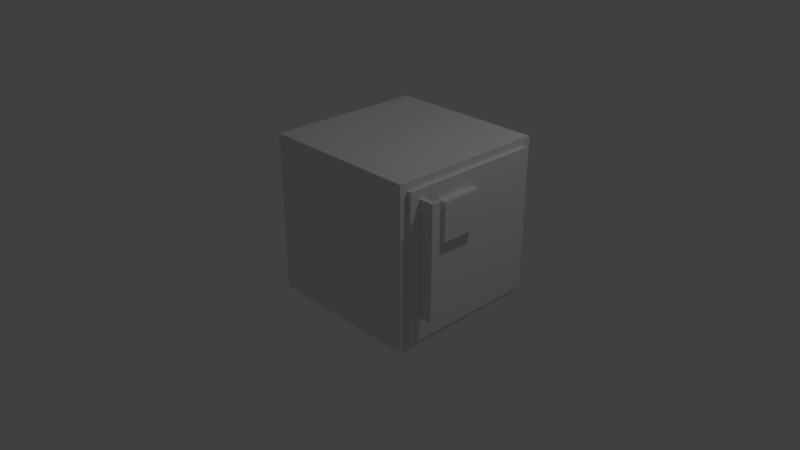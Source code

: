 # Source: Chamber.blend  (saved by Blender 2.78.0; exported with 4.5.12 LTS)
import bpy
from mathutils import Matrix  # noqa: F401  (used for matrix-valued properties, if any)

bpy.ops.wm.read_factory_settings(use_empty=True)
scene = bpy.context.scene
scene.name = 'Scene'

# ---- collections
col_collection_1 = bpy.data.collections.new('Collection 1'); scene.collection.children.link(col_collection_1)

# ---- world
world_world = bpy.data.worlds.new('World'); scene.world = world_world
world_world.color = (0.05088, 0.05088, 0.05088)
world_world.use_sun_shadow = False
world_world.sun_shadow_jitter_overblur = 0.0
world_world.cycles.sampling_method = 'MANUAL'

# ---- cameras
cam_camera = bpy.data.cameras.new('Camera')
cam_camera.clip_end = 100.0
cam_camera.lens = 35.0
cam_camera.sensor_width = 32.0
cam_camera.sensor_height = 18.0
cam_camera.ortho_scale = 7.314
cam_camera.dof.focus_distance = 0.0
cam_camera.dof.aperture_fstop = 128.0

# ---- lights
light_lamp = bpy.data.lights.new('Lamp', 'POINT')
light_lamp.transmission_factor = 0.0
light_lamp.cutoff_distance = 30.0
light_lamp.energy = 100.0
light_lamp.shadow_buffer_clip_start = 1.001
light_lamp.shadow_soft_size = 0.1
light_lamp.shadow_maximum_resolution = 0.006
light_lamp.use_absolute_resolution = True

# ---- meshes
me_cube_003 = bpy.data.meshes.new('Cube.003')
me_cube_003.from_pydata([(-1.0, -1.0, -11.17), (-1.0, -1.0, 1.0), (-1.0, -0.4769, -11.17), (-1.0, -0.4769, 1.0), (1.0, -1.0, -11.17), (1.0, -1.0, 1.0), (1.0, -0.4769, -11.17), (1.0, -0.4769, 1.0), (0.6489, -0.4769, 0.9876), (0.6489, -0.4769, -11.16), (0.9805, -0.4769, -11.16), (0.9805, -0.4769, 0.9876), (0.6489, 0.01151, 0.9876), (0.6489, 0.01151, -11.16), (0.9805, 0.01151, -11.16), (0.9805, 0.01151, 0.9876)], [], [(0, 1, 3, 2), (3, 7, 11, 8), (6, 7, 5, 4), (4, 5, 1, 0), (2, 6, 4, 0), (7, 3, 1, 5), (8, 11, 15, 12), (2, 3, 8, 9), (7, 6, 10, 11), (6, 2, 9, 10), (13, 12, 15, 14), (9, 8, 12, 13), (11, 10, 14, 15), (10, 9, 13, 14)])
me_cube_003.use_remesh_preserve_volume = False
me_cube_003.use_remesh_preserve_attributes = False
me_cube_003.use_mirror_vertex_groups = False
me_cube_003.update()
me_cube_002 = bpy.data.meshes.new('Cube.002')
me_cube_002.from_pydata([(-1.0, -1.674, -1.0), (-1.0, -1.674, 1.522), (-1.0, 1.0, -1.0), (-1.0, 1.0, 1.522), (-0.5888, -1.674, -1.0), (-0.5888, -1.674, 1.522), (-0.5888, 1.0, -1.0), (-0.5888, 1.0, 1.522), (-0.5888, 0.9266, 1.453), (-0.5888, 0.9266, -0.9308), (-0.5888, -1.6, -0.9308), (-0.5888, -1.6, 1.453), (-0.5192, 0.9266, 1.453), (-0.5192, 0.9266, -0.9308), (-0.5192, -1.6, -0.9308), (-0.5192, -1.6, 1.453)], [], [(0, 1, 3, 2), (2, 3, 7, 6), (4, 6, 9, 10), (4, 5, 1, 0), (2, 6, 4, 0), (7, 3, 1, 5), (8, 11, 15, 12), (7, 5, 11, 8), (6, 7, 8, 9), (5, 4, 10, 11), (13, 12, 15, 14), (9, 8, 12, 13), (11, 10, 14, 15), (10, 9, 13, 14)])
me_cube_002.use_remesh_preserve_volume = False
me_cube_002.use_remesh_preserve_attributes = False
me_cube_002.use_mirror_vertex_groups = False
me_cube_002.update()
me_cube_001 = bpy.data.meshes.new('Cube.001')
me_cube_001.from_pydata([(-1.0, -1.0, -1.0), (-1.0, -1.0, 1.0), (-1.0, 1.0, -1.0), (-1.0, 1.0, 1.0), (1.0, -1.0, -1.0), (1.0, -1.0, 1.0), (1.0, 1.0, -1.0), (1.0, 1.0, 1.0), (1.0, 0.9058, 0.9058), (1.0, 0.9058, -0.9058), (1.0, -0.9058, -0.9058), (1.0, -0.9058, 0.9058), (1.053, 0.9058, 0.9058), (1.053, 0.9058, -0.9058), (1.053, -0.9058, -0.9058), (1.053, -0.9058, 0.9058)], [], [(0, 1, 3, 2), (2, 3, 7, 6), (4, 6, 9, 10), (4, 5, 1, 0), (2, 6, 4, 0), (7, 3, 1, 5), (8, 11, 15, 12), (7, 5, 11, 8), (6, 7, 8, 9), (5, 4, 10, 11), (13, 12, 15, 14), (9, 8, 12, 13), (11, 10, 14, 15), (10, 9, 13, 14)])
me_cube_001.use_remesh_preserve_volume = False
me_cube_001.use_remesh_preserve_attributes = False
me_cube_001.use_mirror_vertex_groups = False
me_cube_001.update()

# ---- objects
ob_cube_002 = bpy.data.objects.new('Cube.002', me_cube_003)
ob_cube_001 = bpy.data.objects.new('Cube.001', me_cube_002)
ob_cube = bpy.data.objects.new('Cube', me_cube_001)
ob_lamp = bpy.data.objects.new('Lamp', light_lamp)
ob_camera = bpy.data.objects.new('Camera', cam_camera)

# ---- transforms, parenting, visibility, modifiers, constraints
ob_cube_002.location = (1.858, -0.7556, 1.536)
ob_cube_002.scale = (0.1145, 0.1145, 0.1145)
ob_cube_002.lineart.crease_threshold = 0.0
ob_cube_001.location = (1.989, -0.2849, 1.271)
ob_cube_001.scale = (0.1944, 0.1944, 0.1944)
ob_cube_001.lineart.crease_threshold = 0.0
ob_cube.location = (0.7403, -0.09267, 0.855)
ob_cube.lineart.crease_threshold = 0.0
ob_lamp.location = (4.076, 1.005, 5.904)
ob_lamp.rotation_euler = (0.6503, 0.05522, 1.866)
ob_lamp.lock_rotations_4d = False
ob_lamp.empty_display_type = 'ARROWS'
ob_lamp.color = (0.0, 0.0, 0.0, 0.0)
ob_lamp.lineart.crease_threshold = 0.0
ob_camera.location = (7.481, -6.508, 5.344)
ob_camera.rotation_euler = (1.109, 0.0, 0.8149)
ob_camera.lock_rotations_4d = False
ob_camera.empty_display_type = 'ARROWS'
ob_camera.color = (0.0, 0.0, 0.0, 0.0)
ob_camera.display_type = 'WIRE'
ob_camera.lineart.crease_threshold = 0.0

# ---- collection membership
col_collection_1.objects.link(ob_cube_002)
col_collection_1.objects.link(ob_cube_001)
col_collection_1.objects.link(ob_cube)
col_collection_1.objects.link(ob_lamp)
col_collection_1.objects.link(ob_camera)

# ---- scene / render settings (as saved in the file)
scene.camera = ob_camera
scene.frame_start = 1; scene.frame_end = 250; scene.frame_set(1)
scene.render.engine = 'BLENDER_EEVEE_NEXT'
scene.render.resolution_percentage = 50
scene.render.dither_intensity = 0.0
scene.cycles.use_denoising = False
scene.cycles.samples = 128
scene.cycles.sampling_pattern = 'TABULATED_SOBOL'
scene.cycles.light_sampling_threshold = 0.0
scene.cycles.use_adaptive_sampling = False
scene.cycles.use_light_tree = False
scene.cycles.blur_glossy = 0.0
scene.cycles.sample_clamp_indirect = 0.0
scene.view_settings.view_transform = 'Standard'
bpy.context.view_layer.update()
